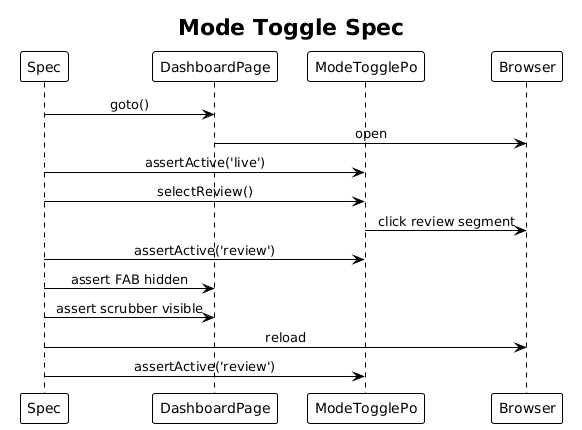

The diagram above was rendered by PlantUML. Its source (embedded in the PNG):
@startuml
!theme plain
skinparam sequenceMessageAlign center

title Mode Toggle Spec

participant Spec
participant DashboardPage as DP
participant ModeTogglePo as MT
participant Browser

Spec -> DP: goto()
DP -> Browser: open
Spec -> MT: assertActive('live')
Spec -> MT: selectReview()
MT -> Browser: click review segment
Spec -> MT: assertActive('review')
Spec -> DP: assert FAB hidden
Spec -> DP: assert scrubber visible
Spec -> Browser: reload
Spec -> MT: assertActive('review')
@enduml